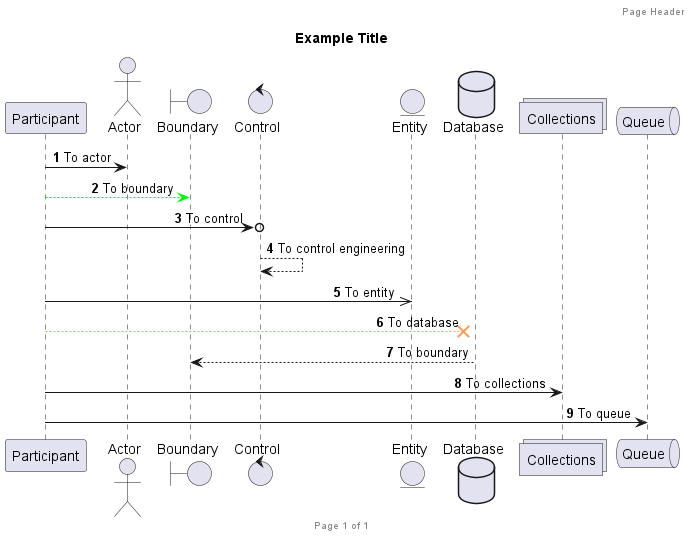

The diagram above was rendered by PlantUML. Its source (embedded in the PNG):
@startuml hello
header Page Header
footer Page %page% of %lastpage%
title Example Title
skinparam sequenceMessageAlign right
' skinparam responseMessageBelowArrow true
participant Participant as Foo
actor Actor as Foo1
boundary Boundary as Foo2
control Control as Foo3
entity Entity as Foo4
database Database as Foo5
collections Collections as Foo6
queue Queue as Foo7

autonumber
Foo -> Foo1 : To actor
Foo -[#00FB0B]-> Foo2 : To boundary
Foo ->o Foo3 : To control
Foo3 --> Foo3 : To control engineering
Foo ->> Foo4 : To entity
Foo -[#FA9C57]->x Foo5 : To database
Foo5 --> Foo2 : To boundary
Foo -> Foo6 : To collections
Foo -> Foo7: To queue
@enduml